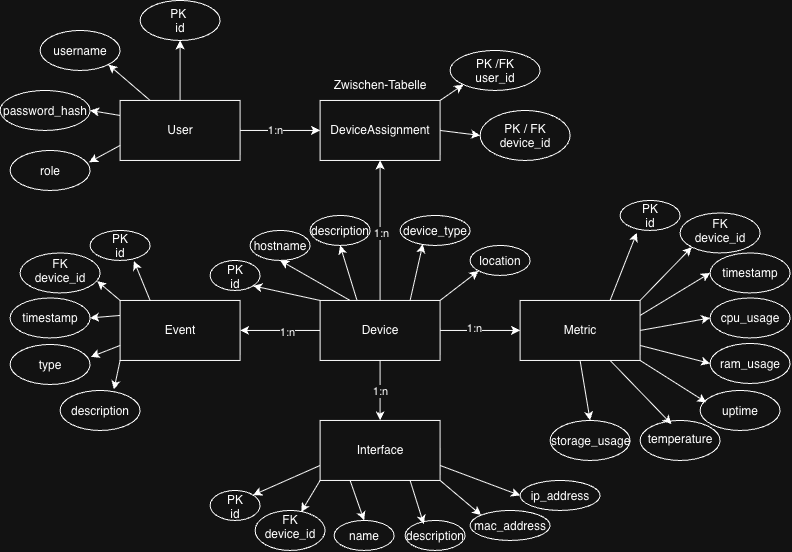

The diagram above was exported from draw.io. Its source (the exported page's mxGraphModel, read from the mxfile embedded in the PNG):
<mxGraphModel dx="890" dy="553" grid="1" gridSize="10" guides="1" tooltips="1" connect="1" arrows="1" fold="1" page="1" pageScale="1" pageWidth="827" pageHeight="1169" math="0" shadow="0">
  <root>
    <mxCell id="0" />
    <mxCell id="1" parent="0" />
    <mxCell id="Yg_8ROlzQIiIwXDXJL1Q-9" edge="1" parent="1" source="Yg_8ROlzQIiIwXDXJL1Q-1" style="edgeStyle=orthogonalEdgeStyle;rounded=0;orthogonalLoop=1;jettySize=auto;html=1;entryX=0.5;entryY=1;entryDx=0;entryDy=0;" target="Yg_8ROlzQIiIwXDXJL1Q-5">
      <mxGeometry relative="1" as="geometry" />
    </mxCell>
    <mxCell id="Yg_8ROlzQIiIwXDXJL1Q-11" connectable="0" parent="Yg_8ROlzQIiIwXDXJL1Q-9" style="edgeLabel;html=1;align=center;verticalAlign=middle;resizable=0;points=[];" value="1:n" vertex="1">
      <mxGeometry relative="1" x="-0.0375" y="-1" as="geometry">
        <mxPoint as="offset" />
      </mxGeometry>
    </mxCell>
    <mxCell id="Yg_8ROlzQIiIwXDXJL1Q-12" edge="1" parent="1" source="Yg_8ROlzQIiIwXDXJL1Q-1" style="edgeStyle=orthogonalEdgeStyle;rounded=0;orthogonalLoop=1;jettySize=auto;html=1;entryX=0.5;entryY=0;entryDx=0;entryDy=0;" target="Yg_8ROlzQIiIwXDXJL1Q-3">
      <mxGeometry relative="1" as="geometry" />
    </mxCell>
    <mxCell id="Yg_8ROlzQIiIwXDXJL1Q-13" connectable="0" parent="Yg_8ROlzQIiIwXDXJL1Q-12" style="edgeLabel;html=1;align=center;verticalAlign=middle;resizable=0;points=[];" value="1:n" vertex="1">
      <mxGeometry relative="1" x="0.01" as="geometry">
        <mxPoint as="offset" />
      </mxGeometry>
    </mxCell>
    <mxCell id="Yg_8ROlzQIiIwXDXJL1Q-14" edge="1" parent="1" source="Yg_8ROlzQIiIwXDXJL1Q-1" style="edgeStyle=orthogonalEdgeStyle;rounded=0;orthogonalLoop=1;jettySize=auto;html=1;entryX=0;entryY=0.5;entryDx=0;entryDy=0;" target="Yg_8ROlzQIiIwXDXJL1Q-4">
      <mxGeometry relative="1" as="geometry" />
    </mxCell>
    <mxCell id="Yg_8ROlzQIiIwXDXJL1Q-15" connectable="0" parent="Yg_8ROlzQIiIwXDXJL1Q-14" style="edgeLabel;html=1;align=center;verticalAlign=middle;resizable=0;points=[];" value="1:n" vertex="1">
      <mxGeometry relative="1" x="-0.131" y="2" as="geometry">
        <mxPoint as="offset" />
      </mxGeometry>
    </mxCell>
    <mxCell id="Yg_8ROlzQIiIwXDXJL1Q-19" edge="1" parent="1" source="Yg_8ROlzQIiIwXDXJL1Q-1" style="edgeStyle=orthogonalEdgeStyle;rounded=0;orthogonalLoop=1;jettySize=auto;html=1;entryX=1;entryY=0.5;entryDx=0;entryDy=0;" target="Yg_8ROlzQIiIwXDXJL1Q-16">
      <mxGeometry relative="1" as="geometry" />
    </mxCell>
    <mxCell id="Yg_8ROlzQIiIwXDXJL1Q-20" connectable="0" parent="Yg_8ROlzQIiIwXDXJL1Q-19" style="edgeLabel;html=1;align=center;verticalAlign=middle;resizable=0;points=[];" value="1:n" vertex="1">
      <mxGeometry relative="1" x="-0.175" y="2" as="geometry">
        <mxPoint as="offset" />
      </mxGeometry>
    </mxCell>
    <mxCell id="Yg_8ROlzQIiIwXDXJL1Q-24" edge="1" parent="1" source="Yg_8ROlzQIiIwXDXJL1Q-1" style="rounded=0;orthogonalLoop=1;jettySize=auto;html=1;exitX=0;exitY=0;exitDx=0;exitDy=0;entryX=1;entryY=1;entryDx=0;entryDy=0;" target="Yg_8ROlzQIiIwXDXJL1Q-23">
      <mxGeometry relative="1" as="geometry" />
    </mxCell>
    <mxCell id="Yg_8ROlzQIiIwXDXJL1Q-26" edge="1" parent="1" source="Yg_8ROlzQIiIwXDXJL1Q-1" style="rounded=0;orthogonalLoop=1;jettySize=auto;html=1;exitX=0.25;exitY=0;exitDx=0;exitDy=0;entryX=0.5;entryY=1;entryDx=0;entryDy=0;" target="Yg_8ROlzQIiIwXDXJL1Q-25">
      <mxGeometry relative="1" as="geometry" />
    </mxCell>
    <mxCell id="Yg_8ROlzQIiIwXDXJL1Q-28" edge="1" parent="1" source="Yg_8ROlzQIiIwXDXJL1Q-1" style="rounded=0;orthogonalLoop=1;jettySize=auto;html=1;exitX=0.306;exitY=-0.011;exitDx=0;exitDy=0;entryX=0.5;entryY=1;entryDx=0;entryDy=0;exitPerimeter=0;" target="Yg_8ROlzQIiIwXDXJL1Q-27">
      <mxGeometry relative="1" as="geometry" />
    </mxCell>
    <mxCell id="Yg_8ROlzQIiIwXDXJL1Q-32" edge="1" parent="1" source="Yg_8ROlzQIiIwXDXJL1Q-1" style="rounded=0;orthogonalLoop=1;jettySize=auto;html=1;exitX=1;exitY=0;exitDx=0;exitDy=0;entryX=0;entryY=1;entryDx=0;entryDy=0;" target="Yg_8ROlzQIiIwXDXJL1Q-31">
      <mxGeometry relative="1" as="geometry" />
    </mxCell>
    <mxCell id="Yg_8ROlzQIiIwXDXJL1Q-1" parent="1" style="rounded=0;whiteSpace=wrap;html=1;" value="Device" vertex="1">
      <mxGeometry height="60" width="120" x="320" y="420" as="geometry" />
    </mxCell>
    <mxCell id="Yg_8ROlzQIiIwXDXJL1Q-7" edge="1" parent="1" source="Yg_8ROlzQIiIwXDXJL1Q-2" style="edgeStyle=orthogonalEdgeStyle;rounded=0;orthogonalLoop=1;jettySize=auto;html=1;entryX=0;entryY=0.5;entryDx=0;entryDy=0;" target="Yg_8ROlzQIiIwXDXJL1Q-5">
      <mxGeometry relative="1" as="geometry" />
    </mxCell>
    <mxCell id="Yg_8ROlzQIiIwXDXJL1Q-8" connectable="0" parent="Yg_8ROlzQIiIwXDXJL1Q-7" style="edgeLabel;html=1;align=center;verticalAlign=middle;resizable=0;points=[];" value="1:n" vertex="1">
      <mxGeometry relative="1" x="-0.125" y="1" as="geometry">
        <mxPoint y="1" as="offset" />
      </mxGeometry>
    </mxCell>
    <mxCell id="Yg_8ROlzQIiIwXDXJL1Q-77" edge="1" parent="1" source="Yg_8ROlzQIiIwXDXJL1Q-2" style="edgeStyle=orthogonalEdgeStyle;rounded=0;orthogonalLoop=1;jettySize=auto;html=1;exitX=0.5;exitY=0;exitDx=0;exitDy=0;entryX=0.5;entryY=1;entryDx=0;entryDy=0;" target="Yg_8ROlzQIiIwXDXJL1Q-76">
      <mxGeometry relative="1" as="geometry" />
    </mxCell>
    <mxCell id="Yg_8ROlzQIiIwXDXJL1Q-79" edge="1" parent="1" source="Yg_8ROlzQIiIwXDXJL1Q-2" style="rounded=0;orthogonalLoop=1;jettySize=auto;html=1;exitX=0.25;exitY=0;exitDx=0;exitDy=0;entryX=1;entryY=1;entryDx=0;entryDy=0;" target="Yg_8ROlzQIiIwXDXJL1Q-78">
      <mxGeometry relative="1" as="geometry" />
    </mxCell>
    <mxCell id="Yg_8ROlzQIiIwXDXJL1Q-82" edge="1" parent="1" source="Yg_8ROlzQIiIwXDXJL1Q-2" style="rounded=0;orthogonalLoop=1;jettySize=auto;html=1;exitX=0;exitY=0.25;exitDx=0;exitDy=0;entryX=1;entryY=0.5;entryDx=0;entryDy=0;" target="Yg_8ROlzQIiIwXDXJL1Q-80">
      <mxGeometry relative="1" as="geometry" />
    </mxCell>
    <mxCell id="Yg_8ROlzQIiIwXDXJL1Q-2" parent="1" style="rounded=0;whiteSpace=wrap;html=1;" value="User" vertex="1">
      <mxGeometry height="60" width="120" x="120" y="220" as="geometry" />
    </mxCell>
    <mxCell id="Yg_8ROlzQIiIwXDXJL1Q-40" edge="1" parent="1" source="Yg_8ROlzQIiIwXDXJL1Q-3" style="rounded=0;orthogonalLoop=1;jettySize=auto;html=1;exitX=0;exitY=0.75;exitDx=0;exitDy=0;entryX=1;entryY=0;entryDx=0;entryDy=0;" target="Yg_8ROlzQIiIwXDXJL1Q-34">
      <mxGeometry relative="1" as="geometry" />
    </mxCell>
    <mxCell id="Yg_8ROlzQIiIwXDXJL1Q-42" edge="1" parent="1" source="Yg_8ROlzQIiIwXDXJL1Q-3" style="rounded=0;orthogonalLoop=1;jettySize=auto;html=1;exitX=0.25;exitY=1;exitDx=0;exitDy=0;entryX=0.5;entryY=0;entryDx=0;entryDy=0;" target="Yg_8ROlzQIiIwXDXJL1Q-35">
      <mxGeometry relative="1" as="geometry" />
    </mxCell>
    <mxCell id="Yg_8ROlzQIiIwXDXJL1Q-44" edge="1" parent="1" source="Yg_8ROlzQIiIwXDXJL1Q-3" style="rounded=0;orthogonalLoop=1;jettySize=auto;html=1;exitX=1;exitY=1;exitDx=0;exitDy=0;entryX=0;entryY=0;entryDx=0;entryDy=0;" target="Yg_8ROlzQIiIwXDXJL1Q-38">
      <mxGeometry relative="1" as="geometry" />
    </mxCell>
    <mxCell id="Yg_8ROlzQIiIwXDXJL1Q-45" edge="1" parent="1" source="Yg_8ROlzQIiIwXDXJL1Q-3" style="rounded=0;orthogonalLoop=1;jettySize=auto;html=1;exitX=1;exitY=0.75;exitDx=0;exitDy=0;entryX=0;entryY=0.5;entryDx=0;entryDy=0;" target="Yg_8ROlzQIiIwXDXJL1Q-39">
      <mxGeometry relative="1" as="geometry" />
    </mxCell>
    <mxCell id="Yg_8ROlzQIiIwXDXJL1Q-3" parent="1" style="rounded=0;whiteSpace=wrap;html=1;" value="Interface" vertex="1">
      <mxGeometry height="60" width="120" x="320" y="540" as="geometry" />
    </mxCell>
    <mxCell id="Yg_8ROlzQIiIwXDXJL1Q-55" edge="1" parent="1" source="Yg_8ROlzQIiIwXDXJL1Q-4" style="rounded=0;orthogonalLoop=1;jettySize=auto;html=1;exitX=1;exitY=0;exitDx=0;exitDy=0;entryX=0;entryY=1;entryDx=0;entryDy=0;" target="Yg_8ROlzQIiIwXDXJL1Q-47">
      <mxGeometry relative="1" as="geometry" />
    </mxCell>
    <mxCell id="Yg_8ROlzQIiIwXDXJL1Q-56" edge="1" parent="1" source="Yg_8ROlzQIiIwXDXJL1Q-4" style="rounded=0;orthogonalLoop=1;jettySize=auto;html=1;exitX=1;exitY=0.25;exitDx=0;exitDy=0;entryX=0;entryY=0.5;entryDx=0;entryDy=0;" target="Yg_8ROlzQIiIwXDXJL1Q-48">
      <mxGeometry relative="1" as="geometry" />
    </mxCell>
    <mxCell id="Yg_8ROlzQIiIwXDXJL1Q-57" edge="1" parent="1" source="Yg_8ROlzQIiIwXDXJL1Q-4" style="rounded=0;orthogonalLoop=1;jettySize=auto;html=1;exitX=1;exitY=0.5;exitDx=0;exitDy=0;entryX=0;entryY=0.5;entryDx=0;entryDy=0;" target="Yg_8ROlzQIiIwXDXJL1Q-49">
      <mxGeometry relative="1" as="geometry" />
    </mxCell>
    <mxCell id="Yg_8ROlzQIiIwXDXJL1Q-58" edge="1" parent="1" source="Yg_8ROlzQIiIwXDXJL1Q-4" style="rounded=0;orthogonalLoop=1;jettySize=auto;html=1;exitX=1;exitY=0.75;exitDx=0;exitDy=0;entryX=0;entryY=0.5;entryDx=0;entryDy=0;" target="Yg_8ROlzQIiIwXDXJL1Q-50">
      <mxGeometry relative="1" as="geometry" />
    </mxCell>
    <mxCell id="Yg_8ROlzQIiIwXDXJL1Q-61" edge="1" parent="1" source="Yg_8ROlzQIiIwXDXJL1Q-4" style="rounded=0;orthogonalLoop=1;jettySize=auto;html=1;exitX=0.5;exitY=1;exitDx=0;exitDy=0;entryX=0.5;entryY=0;entryDx=0;entryDy=0;" target="Yg_8ROlzQIiIwXDXJL1Q-53">
      <mxGeometry relative="1" as="geometry" />
    </mxCell>
    <mxCell id="Yg_8ROlzQIiIwXDXJL1Q-4" parent="1" style="rounded=0;whiteSpace=wrap;html=1;" value="Metric" vertex="1">
      <mxGeometry height="60" width="120" x="520" y="420" as="geometry" />
    </mxCell>
    <mxCell id="Yg_8ROlzQIiIwXDXJL1Q-74" edge="1" parent="1" source="Yg_8ROlzQIiIwXDXJL1Q-5" style="rounded=0;orthogonalLoop=1;jettySize=auto;html=1;exitX=1;exitY=0;exitDx=0;exitDy=0;entryX=0;entryY=1;entryDx=0;entryDy=0;" target="Yg_8ROlzQIiIwXDXJL1Q-72">
      <mxGeometry relative="1" as="geometry" />
    </mxCell>
    <mxCell id="Yg_8ROlzQIiIwXDXJL1Q-75" edge="1" parent="1" source="Yg_8ROlzQIiIwXDXJL1Q-5" style="rounded=0;orthogonalLoop=1;jettySize=auto;html=1;exitX=1;exitY=0.5;exitDx=0;exitDy=0;entryX=0;entryY=0.5;entryDx=0;entryDy=0;" target="Yg_8ROlzQIiIwXDXJL1Q-73">
      <mxGeometry relative="1" as="geometry" />
    </mxCell>
    <mxCell id="Yg_8ROlzQIiIwXDXJL1Q-5" parent="1" style="rounded=0;whiteSpace=wrap;html=1;" value="DeviceAssignment" vertex="1">
      <mxGeometry height="60" width="120" x="320" y="220" as="geometry" />
    </mxCell>
    <mxCell id="Yg_8ROlzQIiIwXDXJL1Q-6" parent="1" style="text;html=1;whiteSpace=wrap;strokeColor=none;fillColor=none;align=center;verticalAlign=middle;rounded=0;" value="Zwischen-Tabelle" vertex="1">
      <mxGeometry height="30" width="120" x="320" y="190" as="geometry" />
    </mxCell>
    <mxCell id="Yg_8ROlzQIiIwXDXJL1Q-69" edge="1" parent="1" source="Yg_8ROlzQIiIwXDXJL1Q-16" style="rounded=0;orthogonalLoop=1;jettySize=auto;html=1;exitX=0;exitY=0.25;exitDx=0;exitDy=0;entryX=1;entryY=0.5;entryDx=0;entryDy=0;" target="Yg_8ROlzQIiIwXDXJL1Q-64">
      <mxGeometry relative="1" as="geometry" />
    </mxCell>
    <mxCell id="Yg_8ROlzQIiIwXDXJL1Q-16" parent="1" style="rounded=0;whiteSpace=wrap;html=1;" value="Event" vertex="1">
      <mxGeometry height="60" width="120" x="120" y="420" as="geometry" />
    </mxCell>
    <mxCell id="Yg_8ROlzQIiIwXDXJL1Q-23" parent="1" style="ellipse;whiteSpace=wrap;html=1;shapeInside=1;fontStyle=4" value="PK id" vertex="1">
      <mxGeometry height="30" width="50" x="210" y="380" as="geometry" />
    </mxCell>
    <mxCell id="Yg_8ROlzQIiIwXDXJL1Q-25" parent="1" style="ellipse;whiteSpace=wrap;html=1;shapeInside=1;" value="hostname" vertex="1">
      <mxGeometry height="30" width="60" x="250" y="350" as="geometry" />
    </mxCell>
    <mxCell id="Yg_8ROlzQIiIwXDXJL1Q-27" parent="1" style="ellipse;whiteSpace=wrap;html=1;shapeInside=1;" value="description" vertex="1">
      <mxGeometry height="30" width="60" x="310" y="335" as="geometry" />
    </mxCell>
    <mxCell id="Yg_8ROlzQIiIwXDXJL1Q-29" parent="1" style="ellipse;whiteSpace=wrap;html=1;shapeInside=1;" value="device_type" vertex="1">
      <mxGeometry height="30" width="70" x="400" y="335" as="geometry" />
    </mxCell>
    <mxCell id="Yg_8ROlzQIiIwXDXJL1Q-30" edge="1" parent="1" source="Yg_8ROlzQIiIwXDXJL1Q-1" style="rounded=0;orthogonalLoop=1;jettySize=auto;html=1;exitX=0.75;exitY=0;exitDx=0;exitDy=0;entryX=0.325;entryY=0.957;entryDx=0;entryDy=0;entryPerimeter=0;" target="Yg_8ROlzQIiIwXDXJL1Q-29">
      <mxGeometry relative="1" as="geometry" />
    </mxCell>
    <mxCell id="Yg_8ROlzQIiIwXDXJL1Q-31" parent="1" style="ellipse;whiteSpace=wrap;html=1;shapeInside=1;" value="location" vertex="1">
      <mxGeometry height="30" width="60" x="470" y="365" as="geometry" />
    </mxCell>
    <mxCell id="Yg_8ROlzQIiIwXDXJL1Q-34" parent="1" style="ellipse;whiteSpace=wrap;html=1;shapeInside=1;fontStyle=4" value="PK id" vertex="1">
      <mxGeometry height="30" width="50" x="210" y="610" as="geometry" />
    </mxCell>
    <mxCell id="Yg_8ROlzQIiIwXDXJL1Q-35" parent="1" style="ellipse;whiteSpace=wrap;html=1;shapeInside=1;" value="name" vertex="1">
      <mxGeometry height="30" width="60" x="334" y="640" as="geometry" />
    </mxCell>
    <mxCell id="Yg_8ROlzQIiIwXDXJL1Q-36" parent="1" style="ellipse;whiteSpace=wrap;html=1;shapeInside=1;" value="description" vertex="1">
      <mxGeometry height="30" width="60" x="405" y="640" as="geometry" />
    </mxCell>
    <mxCell id="Yg_8ROlzQIiIwXDXJL1Q-37" parent="1" style="ellipse;whiteSpace=wrap;html=1;shapeInside=1;" value="FK device_id" vertex="1">
      <mxGeometry height="40" width="70" x="255" y="630" as="geometry" />
    </mxCell>
    <mxCell id="Yg_8ROlzQIiIwXDXJL1Q-38" parent="1" style="ellipse;whiteSpace=wrap;html=1;shapeInside=1;" value="mac_address" vertex="1">
      <mxGeometry height="30" width="80" x="470" y="630" as="geometry" />
    </mxCell>
    <mxCell id="Yg_8ROlzQIiIwXDXJL1Q-39" parent="1" style="ellipse;whiteSpace=wrap;html=1;shapeInside=1;" value="ip_address" vertex="1">
      <mxGeometry height="30" width="80" x="520" y="600" as="geometry" />
    </mxCell>
    <mxCell id="Yg_8ROlzQIiIwXDXJL1Q-41" edge="1" parent="1" source="Yg_8ROlzQIiIwXDXJL1Q-3" style="rounded=0;orthogonalLoop=1;jettySize=auto;html=1;exitX=0;exitY=1;exitDx=0;exitDy=0;entryX=0.658;entryY=0.038;entryDx=0;entryDy=0;entryPerimeter=0;" target="Yg_8ROlzQIiIwXDXJL1Q-37">
      <mxGeometry relative="1" as="geometry" />
    </mxCell>
    <mxCell id="Yg_8ROlzQIiIwXDXJL1Q-43" edge="1" parent="1" source="Yg_8ROlzQIiIwXDXJL1Q-3" style="rounded=0;orthogonalLoop=1;jettySize=auto;html=1;exitX=0.75;exitY=1;exitDx=0;exitDy=0;entryX=0.311;entryY=0.123;entryDx=0;entryDy=0;entryPerimeter=0;" target="Yg_8ROlzQIiIwXDXJL1Q-36">
      <mxGeometry relative="1" as="geometry" />
    </mxCell>
    <mxCell id="Yg_8ROlzQIiIwXDXJL1Q-46" parent="1" style="ellipse;whiteSpace=wrap;html=1;shapeInside=1;fontStyle=4" value="PK&lt;br&gt;id" vertex="1">
      <mxGeometry height="30" width="60" x="620" y="320" as="geometry" />
    </mxCell>
    <mxCell id="Yg_8ROlzQIiIwXDXJL1Q-47" parent="1" style="ellipse;whiteSpace=wrap;html=1;shapeInside=1;" value="FK&lt;br&gt;device_id" vertex="1">
      <mxGeometry height="40" width="80" x="680" y="332.5" as="geometry" />
    </mxCell>
    <mxCell id="Yg_8ROlzQIiIwXDXJL1Q-48" parent="1" style="ellipse;whiteSpace=wrap;html=1;shapeInside=1;" value="timestamp" vertex="1">
      <mxGeometry height="40" width="80" x="710" y="372.5" as="geometry" />
    </mxCell>
    <mxCell id="Yg_8ROlzQIiIwXDXJL1Q-49" parent="1" style="ellipse;whiteSpace=wrap;html=1;shapeInside=1;" value="cpu_usage" vertex="1">
      <mxGeometry height="40" width="80" x="710" y="417.5" as="geometry" />
    </mxCell>
    <mxCell id="Yg_8ROlzQIiIwXDXJL1Q-50" parent="1" style="ellipse;whiteSpace=wrap;html=1;shapeInside=1;" value="ram_usage" vertex="1">
      <mxGeometry height="40" width="80" x="710" y="463" as="geometry" />
    </mxCell>
    <mxCell id="Yg_8ROlzQIiIwXDXJL1Q-51" parent="1" style="ellipse;whiteSpace=wrap;html=1;shapeInside=1;" value="uptime" vertex="1">
      <mxGeometry height="40" width="80" x="700" y="510" as="geometry" />
    </mxCell>
    <mxCell id="Yg_8ROlzQIiIwXDXJL1Q-52" parent="1" style="ellipse;whiteSpace=wrap;html=1;shapeInside=1;" value="temperature" vertex="1">
      <mxGeometry height="40" width="80" x="640" y="540" as="geometry" />
    </mxCell>
    <mxCell id="Yg_8ROlzQIiIwXDXJL1Q-53" parent="1" style="ellipse;whiteSpace=wrap;html=1;shapeInside=1;" value="storage_usage" vertex="1">
      <mxGeometry height="40" width="80" x="550" y="540" as="geometry" />
    </mxCell>
    <mxCell id="Yg_8ROlzQIiIwXDXJL1Q-54" edge="1" parent="1" source="Yg_8ROlzQIiIwXDXJL1Q-4" style="rounded=0;orthogonalLoop=1;jettySize=auto;html=1;exitX=0.75;exitY=0;exitDx=0;exitDy=0;entryX=0.278;entryY=1.08;entryDx=0;entryDy=0;entryPerimeter=0;" target="Yg_8ROlzQIiIwXDXJL1Q-46">
      <mxGeometry relative="1" as="geometry" />
    </mxCell>
    <mxCell id="Yg_8ROlzQIiIwXDXJL1Q-59" edge="1" parent="1" source="Yg_8ROlzQIiIwXDXJL1Q-4" style="rounded=0;orthogonalLoop=1;jettySize=auto;html=1;exitX=1;exitY=1;exitDx=0;exitDy=0;entryX=0.078;entryY=0.299;entryDx=0;entryDy=0;entryPerimeter=0;" target="Yg_8ROlzQIiIwXDXJL1Q-51">
      <mxGeometry relative="1" as="geometry" />
    </mxCell>
    <mxCell id="Yg_8ROlzQIiIwXDXJL1Q-60" edge="1" parent="1" source="Yg_8ROlzQIiIwXDXJL1Q-4" style="rounded=0;orthogonalLoop=1;jettySize=auto;html=1;exitX=0.75;exitY=1;exitDx=0;exitDy=0;entryX=0.393;entryY=0.092;entryDx=0;entryDy=0;entryPerimeter=0;" target="Yg_8ROlzQIiIwXDXJL1Q-52">
      <mxGeometry relative="1" as="geometry" />
    </mxCell>
    <mxCell id="Yg_8ROlzQIiIwXDXJL1Q-62" parent="1" style="ellipse;whiteSpace=wrap;html=1;shapeInside=1;fontStyle=4" value="PK&lt;br&gt;id" vertex="1">
      <mxGeometry height="30" width="60" x="90" y="350" as="geometry" />
    </mxCell>
    <mxCell id="Yg_8ROlzQIiIwXDXJL1Q-63" parent="1" style="ellipse;whiteSpace=wrap;html=1;shapeInside=1;" value="FK&lt;br&gt;device_id" vertex="1">
      <mxGeometry height="40" width="80" x="20" y="372.5" as="geometry" />
    </mxCell>
    <mxCell id="Yg_8ROlzQIiIwXDXJL1Q-64" parent="1" style="ellipse;whiteSpace=wrap;html=1;shapeInside=1;" value="timestamp" vertex="1">
      <mxGeometry height="40" width="80" x="10" y="417.5" as="geometry" />
    </mxCell>
    <mxCell id="Yg_8ROlzQIiIwXDXJL1Q-65" parent="1" style="ellipse;whiteSpace=wrap;html=1;shapeInside=1;" value="type" vertex="1">
      <mxGeometry height="40" width="80" x="10" y="464" as="geometry" />
    </mxCell>
    <mxCell id="Yg_8ROlzQIiIwXDXJL1Q-66" parent="1" style="ellipse;whiteSpace=wrap;html=1;shapeInside=1;" value="description" vertex="1">
      <mxGeometry height="40" width="80" x="60" y="510" as="geometry" />
    </mxCell>
    <mxCell id="Yg_8ROlzQIiIwXDXJL1Q-67" edge="1" parent="1" source="Yg_8ROlzQIiIwXDXJL1Q-16" style="rounded=0;orthogonalLoop=1;jettySize=auto;html=1;exitX=0.25;exitY=0;exitDx=0;exitDy=0;entryX=0.731;entryY=1.021;entryDx=0;entryDy=0;entryPerimeter=0;" target="Yg_8ROlzQIiIwXDXJL1Q-62">
      <mxGeometry relative="1" as="geometry" />
    </mxCell>
    <mxCell id="Yg_8ROlzQIiIwXDXJL1Q-68" edge="1" parent="1" source="Yg_8ROlzQIiIwXDXJL1Q-16" style="rounded=0;orthogonalLoop=1;jettySize=auto;html=1;exitX=0;exitY=0;exitDx=0;exitDy=0;entryX=0.963;entryY=0.703;entryDx=0;entryDy=0;entryPerimeter=0;" target="Yg_8ROlzQIiIwXDXJL1Q-63">
      <mxGeometry relative="1" as="geometry" />
    </mxCell>
    <mxCell id="Yg_8ROlzQIiIwXDXJL1Q-70" edge="1" parent="1" source="Yg_8ROlzQIiIwXDXJL1Q-16" style="rounded=0;orthogonalLoop=1;jettySize=auto;html=1;exitX=0;exitY=0.75;exitDx=0;exitDy=0;entryX=1.009;entryY=0.311;entryDx=0;entryDy=0;entryPerimeter=0;" target="Yg_8ROlzQIiIwXDXJL1Q-65">
      <mxGeometry relative="1" as="geometry" />
    </mxCell>
    <mxCell id="Yg_8ROlzQIiIwXDXJL1Q-71" edge="1" parent="1" source="Yg_8ROlzQIiIwXDXJL1Q-16" style="rounded=0;orthogonalLoop=1;jettySize=auto;html=1;exitX=0;exitY=1;exitDx=0;exitDy=0;entryX=0.673;entryY=-0.024;entryDx=0;entryDy=0;entryPerimeter=0;" target="Yg_8ROlzQIiIwXDXJL1Q-66">
      <mxGeometry relative="1" as="geometry" />
    </mxCell>
    <mxCell id="Yg_8ROlzQIiIwXDXJL1Q-72" parent="1" style="ellipse;whiteSpace=wrap;html=1;shapeInside=1;" value="PK /FK user_id" vertex="1">
      <mxGeometry height="40" width="90" x="450" y="170" as="geometry" />
    </mxCell>
    <mxCell id="Yg_8ROlzQIiIwXDXJL1Q-73" parent="1" style="ellipse;whiteSpace=wrap;html=1;shapeInside=1;" value="PK / FK device_id" vertex="1">
      <mxGeometry height="50" width="90" x="480" y="230" as="geometry" />
    </mxCell>
    <mxCell id="Yg_8ROlzQIiIwXDXJL1Q-76" parent="1" style="ellipse;whiteSpace=wrap;html=1;shapeInside=1;fontStyle=4" value="PK&amp;nbsp;&lt;br&gt;id" vertex="1">
      <mxGeometry height="40" width="80" x="140" y="120" as="geometry" />
    </mxCell>
    <mxCell id="Yg_8ROlzQIiIwXDXJL1Q-78" parent="1" style="ellipse;whiteSpace=wrap;html=1;shapeInside=1;" value="username" vertex="1">
      <mxGeometry height="40" width="80" x="40" y="150" as="geometry" />
    </mxCell>
    <mxCell id="Yg_8ROlzQIiIwXDXJL1Q-80" parent="1" style="ellipse;whiteSpace=wrap;html=1;shapeInside=1;" value="password_hash" vertex="1">
      <mxGeometry height="40" width="90" y="210" as="geometry" />
    </mxCell>
    <mxCell id="Yg_8ROlzQIiIwXDXJL1Q-83" parent="1" style="ellipse;whiteSpace=wrap;html=1;shapeInside=1;" value="role" vertex="1">
      <mxGeometry height="40" width="80" x="10" y="270" as="geometry" />
    </mxCell>
    <mxCell id="Yg_8ROlzQIiIwXDXJL1Q-84" edge="1" parent="1" source="Yg_8ROlzQIiIwXDXJL1Q-2" style="rounded=0;orthogonalLoop=1;jettySize=auto;html=1;exitX=0;exitY=0.75;exitDx=0;exitDy=0;entryX=0.988;entryY=0.294;entryDx=0;entryDy=0;entryPerimeter=0;" target="Yg_8ROlzQIiIwXDXJL1Q-83">
      <mxGeometry relative="1" as="geometry" />
    </mxCell>
  </root>
</mxGraphModel>